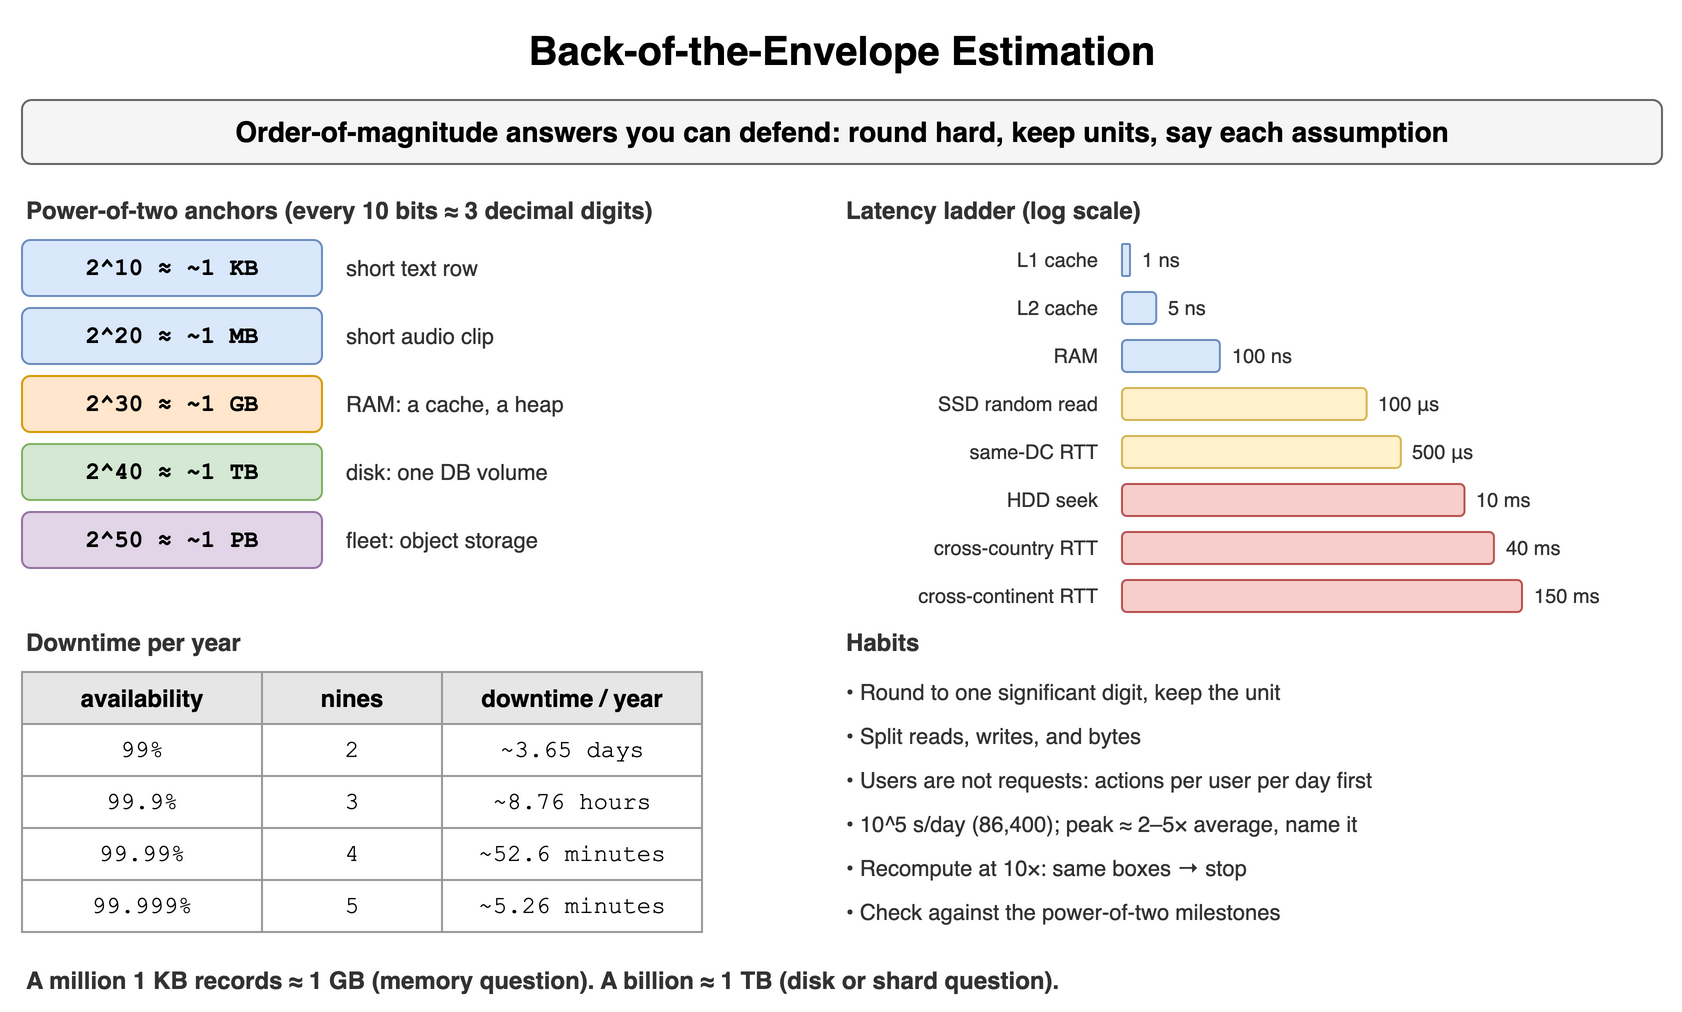

The diagram above was exported from draw.io. Its source (the exported page's mxGraphModel, read from the mxfile embedded in the PNG):
<mxGraphModel dx="900" dy="514" grid="1" gridSize="10" guides="1" tooltips="1" connect="1" arrows="1" fold="1" page="1" pageScale="1" pageWidth="900" pageHeight="514" math="0" shadow="0">
  <root>
    <mxCell id="0" />
    <mxCell id="1" parent="0" />
    <mxCell id="f51" value="Back-of-the-Envelope Estimation" style="text;html=1;align=center;verticalAlign=middle;whiteSpace=wrap;fontSize=20;fontStyle=1;" vertex="1" parent="1">
      <mxGeometry x="40" y="10" width="820" height="30" as="geometry" />
    </mxCell>
    <mxCell id="f52" value="Order-of-magnitude answers you can defend: round hard, keep units, say each assumption" style="rounded=1;whiteSpace=wrap;html=1;fillColor=#f5f5f5;strokeColor=#666666;fontStyle=1;fontSize=14;" vertex="1" parent="1">
      <mxGeometry x="40" y="50" width="820" height="32" as="geometry" />
    </mxCell>
    <mxCell id="f53" value="Power-of-two anchors (every 10 bits ≈ 3 decimal digits)" style="text;html=1;whiteSpace=wrap;fontSize=11;align=left;verticalAlign=middle;fontSize=12;fontColor=#333333;fontStyle=1;" vertex="1" parent="1">
      <mxGeometry x="40" y="96" width="400" height="18" as="geometry" />
    </mxCell>
    <mxCell id="f54" value="2^10 ≈ ~1 KB" style="rounded=1;whiteSpace=wrap;html=1;fillColor=#dae8fc;strokeColor=#6c8ebf;fontSize=12;align=center;fontStyle=1;fontFamily=Courier New;" vertex="1" parent="1">
      <mxGeometry x="40" y="120" width="150" height="28" as="geometry" />
    </mxCell>
    <mxCell id="f55" value="short text row" style="text;html=1;whiteSpace=wrap;fontSize=11;align=left;verticalAlign=middle;fontSize=11;fontColor=#333333;" vertex="1" parent="1">
      <mxGeometry x="200" y="120" width="220" height="28" as="geometry" />
    </mxCell>
    <mxCell id="f56" value="2^20 ≈ ~1 MB" style="rounded=1;whiteSpace=wrap;html=1;fillColor=#dae8fc;strokeColor=#6c8ebf;fontSize=12;align=center;fontStyle=1;fontFamily=Courier New;" vertex="1" parent="1">
      <mxGeometry x="40" y="154" width="150" height="28" as="geometry" />
    </mxCell>
    <mxCell id="f57" value="short audio clip" style="text;html=1;whiteSpace=wrap;fontSize=11;align=left;verticalAlign=middle;fontSize=11;fontColor=#333333;" vertex="1" parent="1">
      <mxGeometry x="200" y="154" width="220" height="28" as="geometry" />
    </mxCell>
    <mxCell id="f58" value="2^30 ≈ ~1 GB" style="rounded=1;whiteSpace=wrap;html=1;fillColor=#ffe6cc;strokeColor=#d79b00;fontSize=12;align=center;fontStyle=1;fontFamily=Courier New;" vertex="1" parent="1">
      <mxGeometry x="40" y="188" width="150" height="28" as="geometry" />
    </mxCell>
    <mxCell id="f59" value="RAM: a cache, a heap" style="text;html=1;whiteSpace=wrap;fontSize=11;align=left;verticalAlign=middle;fontSize=11;fontColor=#333333;" vertex="1" parent="1">
      <mxGeometry x="200" y="188" width="220" height="28" as="geometry" />
    </mxCell>
    <mxCell id="f510" value="2^40 ≈ ~1 TB" style="rounded=1;whiteSpace=wrap;html=1;fillColor=#d5e8d4;strokeColor=#82b366;fontSize=12;align=center;fontStyle=1;fontFamily=Courier New;" vertex="1" parent="1">
      <mxGeometry x="40" y="222" width="150" height="28" as="geometry" />
    </mxCell>
    <mxCell id="f511" value="disk: one DB volume" style="text;html=1;whiteSpace=wrap;fontSize=11;align=left;verticalAlign=middle;fontSize=11;fontColor=#333333;" vertex="1" parent="1">
      <mxGeometry x="200" y="222" width="220" height="28" as="geometry" />
    </mxCell>
    <mxCell id="f512" value="2^50 ≈ ~1 PB" style="rounded=1;whiteSpace=wrap;html=1;fillColor=#e1d5e7;strokeColor=#9673a6;fontSize=12;align=center;fontStyle=1;fontFamily=Courier New;" vertex="1" parent="1">
      <mxGeometry x="40" y="256" width="150" height="28" as="geometry" />
    </mxCell>
    <mxCell id="f513" value="fleet: object storage" style="text;html=1;whiteSpace=wrap;fontSize=11;align=left;verticalAlign=middle;fontSize=11;fontColor=#333333;" vertex="1" parent="1">
      <mxGeometry x="200" y="256" width="220" height="28" as="geometry" />
    </mxCell>
    <mxCell id="f514" value="Latency ladder (log scale)" style="text;html=1;whiteSpace=wrap;fontSize=11;align=left;verticalAlign=middle;fontSize=12;fontColor=#333333;fontStyle=1;" vertex="1" parent="1">
      <mxGeometry x="450" y="96" width="400" height="18" as="geometry" />
    </mxCell>
    <mxCell id="f515" value="L1 cache" style="text;html=1;whiteSpace=wrap;fontSize=11;align=right;verticalAlign=middle;fontSize=10;fontColor=#333333;" vertex="1" parent="1">
      <mxGeometry x="450" y="120" width="130" height="20" as="geometry" />
    </mxCell>
    <mxCell id="f516" value="" style="rounded=1;whiteSpace=wrap;html=1;fillColor=#dae8fc;strokeColor=#6c8ebf;fontSize=12;align=center;fontStyle=1;" vertex="1" parent="1">
      <mxGeometry x="590" y="122" width="4" height="16" as="geometry" />
    </mxCell>
    <mxCell id="f517" value="1 ns" style="text;html=1;whiteSpace=wrap;fontSize=11;align=left;verticalAlign=middle;fontSize=10;fontColor=#333333;" vertex="1" parent="1">
      <mxGeometry x="598" y="120" width="70" height="20" as="geometry" />
    </mxCell>
    <mxCell id="f518" value="L2 cache" style="text;html=1;whiteSpace=wrap;fontSize=11;align=right;verticalAlign=middle;fontSize=10;fontColor=#333333;" vertex="1" parent="1">
      <mxGeometry x="450" y="144" width="130" height="20" as="geometry" />
    </mxCell>
    <mxCell id="f519" value="" style="rounded=1;whiteSpace=wrap;html=1;fillColor=#dae8fc;strokeColor=#6c8ebf;fontSize=12;align=center;fontStyle=1;" vertex="1" parent="1">
      <mxGeometry x="590" y="146" width="17.0979012388555" height="16" as="geometry" />
    </mxCell>
    <mxCell id="f520" value="5 ns" style="text;html=1;whiteSpace=wrap;fontSize=11;align=left;verticalAlign=middle;fontSize=10;fontColor=#333333;" vertex="1" parent="1">
      <mxGeometry x="611.0979012388555" y="144" width="70" height="20" as="geometry" />
    </mxCell>
    <mxCell id="f521" value="RAM" style="text;html=1;whiteSpace=wrap;fontSize=11;align=right;verticalAlign=middle;fontSize=10;fontColor=#333333;" vertex="1" parent="1">
      <mxGeometry x="450" y="168" width="130" height="20" as="geometry" />
    </mxCell>
    <mxCell id="f522" value="" style="rounded=1;whiteSpace=wrap;html=1;fillColor=#dae8fc;strokeColor=#6c8ebf;fontSize=12;align=center;fontStyle=1;" vertex="1" parent="1">
      <mxGeometry x="590" y="170" width="48.92313298936918" height="16" as="geometry" />
    </mxCell>
    <mxCell id="f523" value="100 ns" style="text;html=1;whiteSpace=wrap;fontSize=11;align=left;verticalAlign=middle;fontSize=10;fontColor=#333333;" vertex="1" parent="1">
      <mxGeometry x="642.9231329893692" y="168" width="70" height="20" as="geometry" />
    </mxCell>
    <mxCell id="f524" value="SSD random read" style="text;html=1;whiteSpace=wrap;fontSize=11;align=right;verticalAlign=middle;fontSize=10;fontColor=#333333;" vertex="1" parent="1">
      <mxGeometry x="450" y="192" width="130" height="20" as="geometry" />
    </mxCell>
    <mxCell id="f525" value="" style="rounded=1;whiteSpace=wrap;html=1;fillColor=#fff2cc;strokeColor=#d6b656;fontSize=12;align=center;fontStyle=1;" vertex="1" parent="1">
      <mxGeometry x="590" y="194" width="122.30783247342293" height="16" as="geometry" />
    </mxCell>
    <mxCell id="f526" value="100 μs" style="text;html=1;whiteSpace=wrap;fontSize=11;align=left;verticalAlign=middle;fontSize=10;fontColor=#333333;" vertex="1" parent="1">
      <mxGeometry x="716.3078324734229" y="192" width="70" height="20" as="geometry" />
    </mxCell>
    <mxCell id="f527" value="same-DC RTT" style="text;html=1;whiteSpace=wrap;fontSize=11;align=right;verticalAlign=middle;fontSize=10;fontColor=#333333;" vertex="1" parent="1">
      <mxGeometry x="450" y="216" width="130" height="20" as="geometry" />
    </mxCell>
    <mxCell id="f528" value="" style="rounded=1;whiteSpace=wrap;html=1;fillColor=#fff2cc;strokeColor=#d6b656;fontSize=12;align=center;fontStyle=1;" vertex="1" parent="1">
      <mxGeometry x="590" y="218" width="139.40573371227845" height="16" as="geometry" />
    </mxCell>
    <mxCell id="f529" value="500 μs" style="text;html=1;whiteSpace=wrap;fontSize=11;align=left;verticalAlign=middle;fontSize=10;fontColor=#333333;" vertex="1" parent="1">
      <mxGeometry x="733.4057337122784" y="216" width="70" height="20" as="geometry" />
    </mxCell>
    <mxCell id="f530" value="HDD seek" style="text;html=1;whiteSpace=wrap;fontSize=11;align=right;verticalAlign=middle;fontSize=10;fontColor=#333333;" vertex="1" parent="1">
      <mxGeometry x="450" y="240" width="130" height="20" as="geometry" />
    </mxCell>
    <mxCell id="f531" value="" style="rounded=1;whiteSpace=wrap;html=1;fillColor=#f8cecc;strokeColor=#b85450;fontSize=12;align=center;fontStyle=1;" vertex="1" parent="1">
      <mxGeometry x="590" y="242" width="171.23096546279214" height="16" as="geometry" />
    </mxCell>
    <mxCell id="f532" value="10 ms" style="text;html=1;whiteSpace=wrap;fontSize=11;align=left;verticalAlign=middle;fontSize=10;fontColor=#333333;" vertex="1" parent="1">
      <mxGeometry x="765.2309654627921" y="240" width="70" height="20" as="geometry" />
    </mxCell>
    <mxCell id="f533" value="cross-country RTT" style="text;html=1;whiteSpace=wrap;fontSize=11;align=right;verticalAlign=middle;fontSize=10;fontColor=#333333;" vertex="1" parent="1">
      <mxGeometry x="450" y="264" width="130" height="20" as="geometry" />
    </mxCell>
    <mxCell id="f534" value="" style="rounded=1;whiteSpace=wrap;html=1;fillColor=#f8cecc;strokeColor=#b85450;fontSize=12;align=center;fontStyle=1;" vertex="1" parent="1">
      <mxGeometry x="590" y="266" width="185.9582959744503" height="16" as="geometry" />
    </mxCell>
    <mxCell id="f535" value="40 ms" style="text;html=1;whiteSpace=wrap;fontSize=11;align=left;verticalAlign=middle;fontSize=10;fontColor=#333333;" vertex="1" parent="1">
      <mxGeometry x="779.9582959744503" y="264" width="70" height="20" as="geometry" />
    </mxCell>
    <mxCell id="f536" value="cross-continent RTT" style="text;html=1;whiteSpace=wrap;fontSize=11;align=right;verticalAlign=middle;fontSize=10;fontColor=#333333;" vertex="1" parent="1">
      <mxGeometry x="450" y="288" width="130" height="20" as="geometry" />
    </mxCell>
    <mxCell id="f537" value="" style="rounded=1;whiteSpace=wrap;html=1;fillColor=#f8cecc;strokeColor=#b85450;fontSize=12;align=center;fontStyle=1;" vertex="1" parent="1">
      <mxGeometry x="590" y="290" width="200.0" height="16" as="geometry" />
    </mxCell>
    <mxCell id="f538" value="150 ms" style="text;html=1;whiteSpace=wrap;fontSize=11;align=left;verticalAlign=middle;fontSize=10;fontColor=#333333;" vertex="1" parent="1">
      <mxGeometry x="794.0" y="288" width="70" height="20" as="geometry" />
    </mxCell>
    <mxCell id="f539" value="Downtime per year" style="text;html=1;whiteSpace=wrap;fontSize=11;align=left;verticalAlign=middle;fontSize=12;fontColor=#333333;fontStyle=1;" vertex="1" parent="1">
      <mxGeometry x="40" y="312" width="400" height="18" as="geometry" />
    </mxCell>
    <mxCell id="f540" value="availability" style="whiteSpace=wrap;html=1;fillColor=#e6e6e6;strokeColor=#999999;fontStyle=1;fontSize=12;" vertex="1" parent="1">
      <mxGeometry x="40" y="336" width="120" height="26" as="geometry" />
    </mxCell>
    <mxCell id="f541" value="nines" style="whiteSpace=wrap;html=1;fillColor=#e6e6e6;strokeColor=#999999;fontStyle=1;fontSize=12;" vertex="1" parent="1">
      <mxGeometry x="160" y="336" width="90" height="26" as="geometry" />
    </mxCell>
    <mxCell id="f542" value="downtime / year" style="whiteSpace=wrap;html=1;fillColor=#e6e6e6;strokeColor=#999999;fontStyle=1;fontSize=12;" vertex="1" parent="1">
      <mxGeometry x="250" y="336" width="130" height="26" as="geometry" />
    </mxCell>
    <mxCell id="f543" value="99%" style="whiteSpace=wrap;html=1;strokeColor=#999999;fontSize=12;fillColor=#ffffff;fontFamily=Courier New;" vertex="1" parent="1">
      <mxGeometry x="40" y="362" width="120" height="26" as="geometry" />
    </mxCell>
    <mxCell id="f544" value="2" style="whiteSpace=wrap;html=1;strokeColor=#999999;fontSize=12;fillColor=#ffffff;fontFamily=Courier New;" vertex="1" parent="1">
      <mxGeometry x="160" y="362" width="90" height="26" as="geometry" />
    </mxCell>
    <mxCell id="f545" value="~3.65 days" style="whiteSpace=wrap;html=1;strokeColor=#999999;fontSize=12;fillColor=#ffffff;fontFamily=Courier New;" vertex="1" parent="1">
      <mxGeometry x="250" y="362" width="130" height="26" as="geometry" />
    </mxCell>
    <mxCell id="f546" value="99.9%" style="whiteSpace=wrap;html=1;strokeColor=#999999;fontSize=12;fillColor=#ffffff;fontFamily=Courier New;" vertex="1" parent="1">
      <mxGeometry x="40" y="388" width="120" height="26" as="geometry" />
    </mxCell>
    <mxCell id="f547" value="3" style="whiteSpace=wrap;html=1;strokeColor=#999999;fontSize=12;fillColor=#ffffff;fontFamily=Courier New;" vertex="1" parent="1">
      <mxGeometry x="160" y="388" width="90" height="26" as="geometry" />
    </mxCell>
    <mxCell id="f548" value="~8.76 hours" style="whiteSpace=wrap;html=1;strokeColor=#999999;fontSize=12;fillColor=#ffffff;fontFamily=Courier New;" vertex="1" parent="1">
      <mxGeometry x="250" y="388" width="130" height="26" as="geometry" />
    </mxCell>
    <mxCell id="f549" value="99.99%" style="whiteSpace=wrap;html=1;strokeColor=#999999;fontSize=12;fillColor=#ffffff;fontFamily=Courier New;" vertex="1" parent="1">
      <mxGeometry x="40" y="414" width="120" height="26" as="geometry" />
    </mxCell>
    <mxCell id="f550" value="4" style="whiteSpace=wrap;html=1;strokeColor=#999999;fontSize=12;fillColor=#ffffff;fontFamily=Courier New;" vertex="1" parent="1">
      <mxGeometry x="160" y="414" width="90" height="26" as="geometry" />
    </mxCell>
    <mxCell id="f551" value="~52.6 minutes" style="whiteSpace=wrap;html=1;strokeColor=#999999;fontSize=12;fillColor=#ffffff;fontFamily=Courier New;" vertex="1" parent="1">
      <mxGeometry x="250" y="414" width="130" height="26" as="geometry" />
    </mxCell>
    <mxCell id="f552" value="99.999%" style="whiteSpace=wrap;html=1;strokeColor=#999999;fontSize=12;fillColor=#ffffff;fontFamily=Courier New;" vertex="1" parent="1">
      <mxGeometry x="40" y="440" width="120" height="26" as="geometry" />
    </mxCell>
    <mxCell id="f553" value="5" style="whiteSpace=wrap;html=1;strokeColor=#999999;fontSize=12;fillColor=#ffffff;fontFamily=Courier New;" vertex="1" parent="1">
      <mxGeometry x="160" y="440" width="90" height="26" as="geometry" />
    </mxCell>
    <mxCell id="f554" value="~5.26 minutes" style="whiteSpace=wrap;html=1;strokeColor=#999999;fontSize=12;fillColor=#ffffff;fontFamily=Courier New;" vertex="1" parent="1">
      <mxGeometry x="250" y="440" width="130" height="26" as="geometry" />
    </mxCell>
    <mxCell id="f555" value="Habits" style="text;html=1;whiteSpace=wrap;fontSize=11;align=left;verticalAlign=middle;fontSize=12;fontColor=#333333;fontStyle=1;" vertex="1" parent="1">
      <mxGeometry x="450" y="312" width="400" height="18" as="geometry" />
    </mxCell>
    <mxCell id="f556" value="• Round to one significant digit, keep the unit" style="text;html=1;whiteSpace=wrap;fontSize=11;align=left;verticalAlign=middle;fontSize=11;fontColor=#333333;" vertex="1" parent="1">
      <mxGeometry x="450" y="336" width="410" height="20" as="geometry" />
    </mxCell>
    <mxCell id="f557" value="• Split reads, writes, and bytes" style="text;html=1;whiteSpace=wrap;fontSize=11;align=left;verticalAlign=middle;fontSize=11;fontColor=#333333;" vertex="1" parent="1">
      <mxGeometry x="450" y="358" width="410" height="20" as="geometry" />
    </mxCell>
    <mxCell id="f558" value="• Users are not requests: actions per user per day first" style="text;html=1;whiteSpace=wrap;fontSize=11;align=left;verticalAlign=middle;fontSize=11;fontColor=#333333;" vertex="1" parent="1">
      <mxGeometry x="450" y="380" width="410" height="20" as="geometry" />
    </mxCell>
    <mxCell id="f559" value="• 10^5 s/day (86,400); peak ≈ 2–5× average, name it" style="text;html=1;whiteSpace=wrap;fontSize=11;align=left;verticalAlign=middle;fontSize=11;fontColor=#333333;" vertex="1" parent="1">
      <mxGeometry x="450" y="402" width="410" height="20" as="geometry" />
    </mxCell>
    <mxCell id="f560" value="• Recompute at 10×: same boxes → stop" style="text;html=1;whiteSpace=wrap;fontSize=11;align=left;verticalAlign=middle;fontSize=11;fontColor=#333333;" vertex="1" parent="1">
      <mxGeometry x="450" y="424" width="410" height="20" as="geometry" />
    </mxCell>
    <mxCell id="f561" value="• Check against the power-of-two milestones" style="text;html=1;whiteSpace=wrap;fontSize=11;align=left;verticalAlign=middle;fontSize=11;fontColor=#333333;" vertex="1" parent="1">
      <mxGeometry x="450" y="446" width="410" height="20" as="geometry" />
    </mxCell>
    <mxCell id="f562" value="A million 1 KB records ≈ 1 GB (memory question). A billion ≈ 1 TB (disk or shard question)." style="text;html=1;whiteSpace=wrap;fontSize=11;align=left;verticalAlign=middle;fontSize=12;fontColor=#333333;fontStyle=1;" vertex="1" parent="1">
      <mxGeometry x="40" y="480" width="820" height="20" as="geometry" />
    </mxCell>
  </root>
</mxGraphModel>